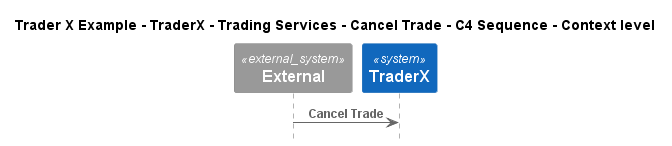

The diagram above was rendered by PlantUML. Its source (embedded in the PNG):
@startuml
!include ..\..\..\..\..\..\..\.c4s\C4_Sequence.puml

title Trader X Example - TraderX - Trading Services - Cancel Trade - C4 Sequence - Context level

System_Ext(C4InterFlow.SoftwareSystems.ExternalSystem, "External", "")
System(TraderXExample.SoftwareSystems.TraderX, "TraderX", "TraderX")

Rel(C4InterFlow.SoftwareSystems.ExternalSystem, TraderXExample.SoftwareSystems.TraderX, "Cancel Trade")


@enduml